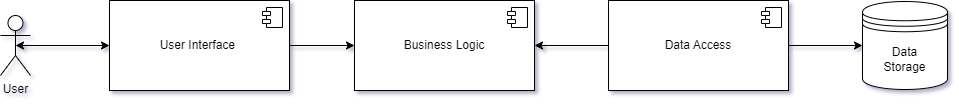

The diagram above was exported from draw.io. Its source (the exported page's mxGraphModel, read from the mxfile embedded in the PNG):
<mxGraphModel dx="1050" dy="629" grid="0" gridSize="10" guides="1" tooltips="1" connect="1" arrows="1" fold="1" page="1" pageScale="1" pageWidth="827" pageHeight="1169" math="0" shadow="0">
  <root>
    <mxCell id="0" />
    <mxCell id="1" parent="0" />
    <mxCell id="zWoP8p3UHELozqPJixs7-2" value="Business Logic" style="html=1;dropTarget=0;whiteSpace=wrap;" parent="1" vertex="1">
      <mxGeometry x="457" y="303" width="180" height="90" as="geometry" />
    </mxCell>
    <mxCell id="zWoP8p3UHELozqPJixs7-3" value="" style="shape=module;jettyWidth=8;jettyHeight=4;" parent="zWoP8p3UHELozqPJixs7-2" vertex="1">
      <mxGeometry x="1" width="20" height="20" relative="1" as="geometry">
        <mxPoint x="-27" y="7" as="offset" />
      </mxGeometry>
    </mxCell>
    <mxCell id="zWoP8p3UHELozqPJixs7-4" value="Data Access" style="html=1;dropTarget=0;whiteSpace=wrap;" parent="1" vertex="1">
      <mxGeometry x="711" y="303" width="180" height="90" as="geometry" />
    </mxCell>
    <mxCell id="zWoP8p3UHELozqPJixs7-5" value="" style="shape=module;jettyWidth=8;jettyHeight=4;" parent="zWoP8p3UHELozqPJixs7-4" vertex="1">
      <mxGeometry x="1" width="20" height="20" relative="1" as="geometry">
        <mxPoint x="-27" y="7" as="offset" />
      </mxGeometry>
    </mxCell>
    <mxCell id="zWoP8p3UHELozqPJixs7-6" value="" style="endArrow=classic;html=1;rounded=0;entryX=1;entryY=0.5;entryDx=0;entryDy=0;exitX=0;exitY=0.5;exitDx=0;exitDy=0;edgeStyle=orthogonalEdgeStyle;" parent="1" source="zWoP8p3UHELozqPJixs7-4" target="zWoP8p3UHELozqPJixs7-2" edge="1">
      <mxGeometry width="50" height="50" relative="1" as="geometry">
        <mxPoint x="531" y="448" as="sourcePoint" />
        <mxPoint x="581" y="398" as="targetPoint" />
      </mxGeometry>
    </mxCell>
    <mxCell id="zWoP8p3UHELozqPJixs7-10" value="User Interface&amp;nbsp;" style="html=1;dropTarget=0;whiteSpace=wrap;" parent="1" vertex="1">
      <mxGeometry x="212" y="303" width="180" height="90" as="geometry" />
    </mxCell>
    <mxCell id="zWoP8p3UHELozqPJixs7-11" value="" style="shape=module;jettyWidth=8;jettyHeight=4;" parent="zWoP8p3UHELozqPJixs7-10" vertex="1">
      <mxGeometry x="1" width="20" height="20" relative="1" as="geometry">
        <mxPoint x="-27" y="7" as="offset" />
      </mxGeometry>
    </mxCell>
    <mxCell id="zWoP8p3UHELozqPJixs7-15" value="" style="endArrow=classic;html=1;rounded=0;entryX=0;entryY=0.5;entryDx=0;entryDy=0;exitX=1;exitY=0.5;exitDx=0;exitDy=0;" parent="1" source="zWoP8p3UHELozqPJixs7-10" target="zWoP8p3UHELozqPJixs7-2" edge="1">
      <mxGeometry width="50" height="50" relative="1" as="geometry">
        <mxPoint x="411" y="348" as="sourcePoint" />
        <mxPoint x="579" y="447" as="targetPoint" />
      </mxGeometry>
    </mxCell>
    <mxCell id="k6s9lJhhbI6JQO6ZWGhj-1" value="User" style="shape=umlActor;verticalLabelPosition=bottom;verticalAlign=top;html=1;outlineConnect=0;" parent="1" vertex="1">
      <mxGeometry x="103" y="318" width="30" height="60" as="geometry" />
    </mxCell>
    <mxCell id="k6s9lJhhbI6JQO6ZWGhj-5" value="" style="endArrow=classic;startArrow=classic;html=1;rounded=0;entryX=0;entryY=0.5;entryDx=0;entryDy=0;exitX=0.5;exitY=0.5;exitDx=0;exitDy=0;exitPerimeter=0;" parent="1" source="k6s9lJhhbI6JQO6ZWGhj-1" target="zWoP8p3UHELozqPJixs7-10" edge="1">
      <mxGeometry width="50" height="50" relative="1" as="geometry">
        <mxPoint x="511" y="351" as="sourcePoint" />
        <mxPoint x="561" y="301" as="targetPoint" />
      </mxGeometry>
    </mxCell>
    <mxCell id="k6s9lJhhbI6JQO6ZWGhj-6" value="Data&lt;br&gt;Storage" style="shape=datastore;whiteSpace=wrap;html=1;" parent="1" vertex="1">
      <mxGeometry x="965" y="304" width="85" height="88" as="geometry" />
    </mxCell>
    <mxCell id="k6s9lJhhbI6JQO6ZWGhj-7" value="" style="endArrow=classic;html=1;rounded=0;entryX=0;entryY=0.5;entryDx=0;entryDy=0;exitX=1;exitY=0.5;exitDx=0;exitDy=0;" parent="1" source="zWoP8p3UHELozqPJixs7-4" target="k6s9lJhhbI6JQO6ZWGhj-6" edge="1">
      <mxGeometry width="50" height="50" relative="1" as="geometry">
        <mxPoint x="402" y="358" as="sourcePoint" />
        <mxPoint x="467" y="358" as="targetPoint" />
      </mxGeometry>
    </mxCell>
  </root>
</mxGraphModel>